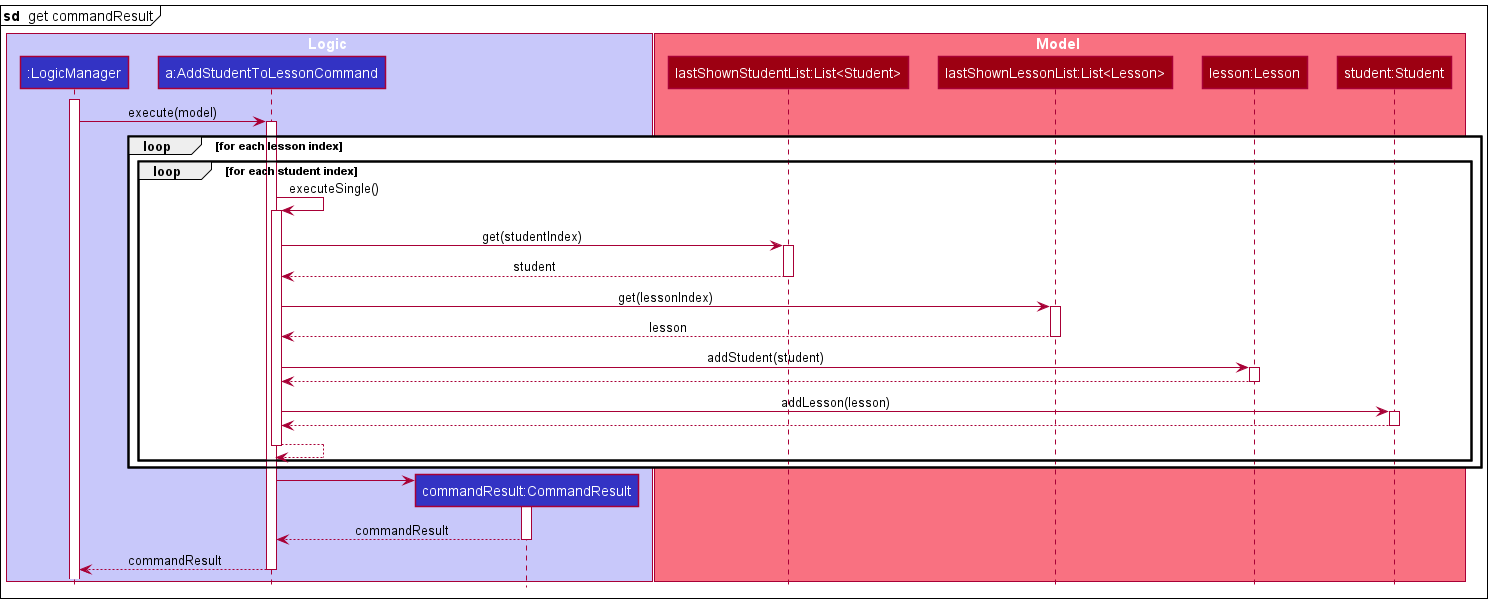

The diagram above was rendered by PlantUML. Its source (embedded in the PNG):
@startuml
!include style.puml

mainframe **sd**  get commandResult

box Logic LOGIC_COLOR_T1
participant ":LogicManager" as LogicManager LOGIC_COLOR
participant "a:AddStudentToLessonCommand" as AddStudentToLessonCommand LOGIC_COLOR
participant "commandResult:CommandResult" as CommandResult LOGIC_COLOR
end box

box Model MODEL_COLOR_T1
participant "lastShownStudentList:List<Student>" as List1 MODEL_COLOR
participant "lastShownLessonList:List<Lesson>" as List2 MODEL_COLOR
participant "lesson:Lesson" as Lesson MODEL_COLOR
participant "student:Student" as Student MODEL_COLOR
end box

activate LogicManager
LogicManager -> AddStudentToLessonCommand : execute(model)

activate AddStudentToLessonCommand

loop for each lesson index
loop for each student index
AddStudentToLessonCommand -> AddStudentToLessonCommand : executeSingle()
activate AddStudentToLessonCommand

AddStudentToLessonCommand -> List1 : get(studentIndex)
activate List1
List1 --> AddStudentToLessonCommand : student
deactivate List1

AddStudentToLessonCommand -> List2 : get(lessonIndex)
activate List2
List2 --> AddStudentToLessonCommand : lesson
deactivate List2

AddStudentToLessonCommand -> Lesson : addStudent(student)
activate Lesson
Lesson --> AddStudentToLessonCommand
deactivate Lesson

AddStudentToLessonCommand -> Student : addLesson(lesson)
activate Student
Student --> AddStudentToLessonCommand
deactivate Student

AddStudentToLessonCommand --> AddStudentToLessonCommand
deactivate AddStudentToLessonCommand
end
end

create CommandResult
AddStudentToLessonCommand -> CommandResult
activate CommandResult

CommandResult --> AddStudentToLessonCommand : commandResult
deactivate CommandResult

LogicManager <-- AddStudentToLessonCommand : commandResult
deactivate AddStudentToLessonCommand
@enduml